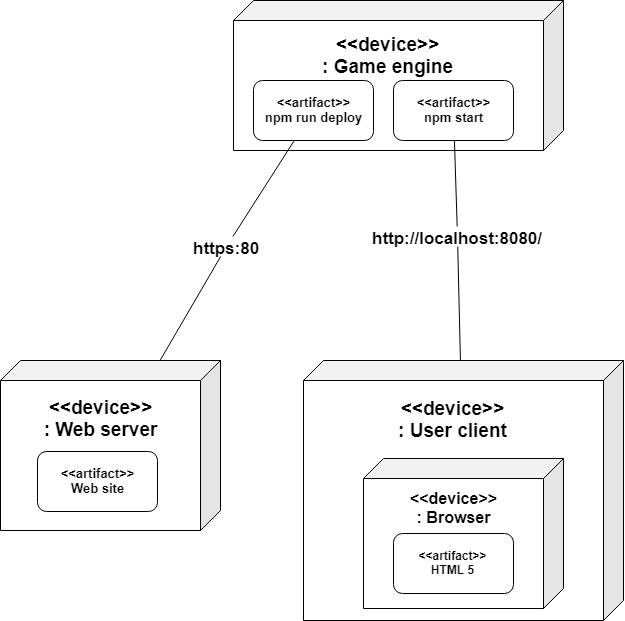

The diagram above was exported from draw.io. Its source (the exported page's mxGraphModel, read from the mxfile embedded in the PNG):
<mxGraphModel dx="1640" dy="924" grid="1" gridSize="10" guides="1" tooltips="1" connect="1" arrows="1" fold="1" page="1" pageScale="1" pageWidth="1100" pageHeight="850" background="#ffffff" math="0" shadow="0">
  <root>
    <mxCell id="0" />
    <mxCell id="1" parent="0" />
    <mxCell id="X7tum4p2bg6Yo65A3oU1-1" value="&lt;b style=&quot;font-size: 19px&quot;&gt;&amp;lt;&amp;lt;device&amp;gt;&amp;gt;&lt;br&gt;: Web server&lt;br&gt;&lt;br&gt;&lt;br&gt;&lt;/b&gt;&lt;br&gt;&lt;br&gt;" style="shape=cube;whiteSpace=wrap;html=1;boundedLbl=1;backgroundOutline=1;darkOpacity=0.05;darkOpacity2=0.1;flipV=0;flipH=1;" vertex="1" parent="1">
      <mxGeometry x="287" y="410" width="220" height="170" as="geometry" />
    </mxCell>
    <mxCell id="X7tum4p2bg6Yo65A3oU1-2" value="&lt;b style=&quot;font-size: 19px&quot;&gt;&amp;lt;&amp;lt;device&amp;gt;&amp;gt;&lt;br&gt;: Game engine&lt;br&gt;&lt;br&gt;&lt;br&gt;&lt;/b&gt;&lt;br&gt;" style="shape=cube;whiteSpace=wrap;html=1;boundedLbl=1;backgroundOutline=1;darkOpacity=0.05;darkOpacity2=0.1;flipV=0;flipH=1;" vertex="1" parent="1">
      <mxGeometry x="520" y="50" width="330" height="150" as="geometry" />
    </mxCell>
    <mxCell id="X7tum4p2bg6Yo65A3oU1-3" value="&lt;b style=&quot;font-size: 19px&quot;&gt;&amp;lt;&amp;lt;device&amp;gt;&amp;gt;&lt;br&gt;: User client&lt;br&gt;&lt;br&gt;&lt;br&gt;&lt;br&gt;&lt;br&gt;&lt;br&gt;&lt;br&gt;&lt;/b&gt;&lt;br&gt;&lt;br&gt;" style="shape=cube;whiteSpace=wrap;html=1;boundedLbl=1;backgroundOutline=1;darkOpacity=0.05;darkOpacity2=0.1;flipV=0;flipH=1;" vertex="1" parent="1">
      <mxGeometry x="590" y="410" width="320" height="260" as="geometry" />
    </mxCell>
    <mxCell id="X7tum4p2bg6Yo65A3oU1-4" value="&lt;font style=&quot;font-size: 16px&quot;&gt;&lt;b&gt;&amp;lt;&amp;lt;device&amp;gt;&amp;gt;&lt;br&gt;: Browser&lt;br&gt;&lt;br&gt;&lt;br&gt;&lt;br&gt;&lt;/b&gt;&lt;/font&gt;&lt;br&gt;" style="shape=cube;whiteSpace=wrap;html=1;boundedLbl=1;backgroundOutline=1;darkOpacity=0.05;darkOpacity2=0.1;flipV=0;flipH=1;" vertex="1" parent="1">
      <mxGeometry x="650" y="508" width="200" height="150" as="geometry" />
    </mxCell>
    <mxCell id="X7tum4p2bg6Yo65A3oU1-5" value="&lt;b&gt;&amp;lt;&amp;lt;artifact&amp;gt;&amp;gt;&lt;br&gt;HTML 5&lt;/b&gt;" style="rounded=1;whiteSpace=wrap;html=1;" vertex="1" parent="1">
      <mxGeometry x="680" y="583" width="120" height="60" as="geometry" />
    </mxCell>
    <mxCell id="X7tum4p2bg6Yo65A3oU1-6" value="&lt;b style=&quot;font-size: 13px&quot;&gt;&amp;lt;&amp;lt;artifact&amp;gt;&amp;gt;&lt;br&gt;Web site&lt;br&gt;&lt;/b&gt;" style="rounded=1;whiteSpace=wrap;html=1;" vertex="1" parent="1">
      <mxGeometry x="324" y="501" width="120" height="60" as="geometry" />
    </mxCell>
    <mxCell id="X7tum4p2bg6Yo65A3oU1-7" value="&lt;b style=&quot;font-size: 13px&quot;&gt;&amp;lt;&amp;lt;artifact&amp;gt;&amp;gt;&lt;br&gt;npm start&lt;br&gt;&lt;/b&gt;" style="rounded=1;whiteSpace=wrap;html=1;" vertex="1" parent="1">
      <mxGeometry x="680" y="130" width="120" height="60" as="geometry" />
    </mxCell>
    <mxCell id="X7tum4p2bg6Yo65A3oU1-9" value="" style="endArrow=none;html=1;" edge="1" parent="1" source="X7tum4p2bg6Yo65A3oU1-10" target="X7tum4p2bg6Yo65A3oU1-7">
      <mxGeometry width="50" height="50" relative="1" as="geometry">
        <mxPoint x="450" y="319.21739130434776" as="sourcePoint" />
        <mxPoint x="700" y="220.8478260869565" as="targetPoint" />
      </mxGeometry>
    </mxCell>
    <mxCell id="X7tum4p2bg6Yo65A3oU1-10" value="http://localhost:8080/" style="text;html=1;resizable=0;points=[];autosize=1;align=center;verticalAlign=top;spacingTop=-4;fontSize=17;fontStyle=1" vertex="1" parent="1">
      <mxGeometry x="679" y="276" width="130" height="20" as="geometry" />
    </mxCell>
    <mxCell id="X7tum4p2bg6Yo65A3oU1-11" value="" style="endArrow=none;html=1;" edge="1" parent="1" source="X7tum4p2bg6Yo65A3oU1-3" target="X7tum4p2bg6Yo65A3oU1-10">
      <mxGeometry width="50" height="50" relative="1" as="geometry">
        <mxPoint x="750" y="410" as="sourcePoint" />
        <mxPoint x="750" y="320" as="targetPoint" />
      </mxGeometry>
    </mxCell>
    <mxCell id="X7tum4p2bg6Yo65A3oU1-12" value="https:80" style="text;html=1;resizable=0;points=[];autosize=1;align=center;verticalAlign=top;spacingTop=-4;fontSize=17;fontStyle=1" vertex="1" parent="1">
      <mxGeometry x="483" y="286" width="60" height="20" as="geometry" />
    </mxCell>
    <mxCell id="X7tum4p2bg6Yo65A3oU1-13" value="" style="endArrow=none;html=1;" edge="1" parent="1" source="X7tum4p2bg6Yo65A3oU1-1" target="X7tum4p2bg6Yo65A3oU1-12">
      <mxGeometry width="50" height="50" relative="1" as="geometry">
        <mxPoint x="400" y="363.20000000000005" as="sourcePoint" />
        <mxPoint x="590" y="460" as="targetPoint" />
        <Array as="points" />
      </mxGeometry>
    </mxCell>
    <mxCell id="X7tum4p2bg6Yo65A3oU1-14" value="" style="endArrow=none;html=1;" edge="1" parent="1" source="X7tum4p2bg6Yo65A3oU1-12" target="X7tum4p2bg6Yo65A3oU1-15">
      <mxGeometry width="50" height="50" relative="1" as="geometry">
        <mxPoint x="410" y="373.20000000000005" as="sourcePoint" />
        <mxPoint x="480.76923076923083" y="410" as="targetPoint" />
        <Array as="points" />
      </mxGeometry>
    </mxCell>
    <mxCell id="X7tum4p2bg6Yo65A3oU1-15" value="&lt;b style=&quot;font-size: 13px&quot;&gt;&amp;lt;&amp;lt;artifact&amp;gt;&amp;gt;&lt;br&gt;npm run deploy&lt;br&gt;&lt;/b&gt;" style="rounded=1;whiteSpace=wrap;html=1;" vertex="1" parent="1">
      <mxGeometry x="540" y="130" width="120" height="60" as="geometry" />
    </mxCell>
  </root>
</mxGraphModel>